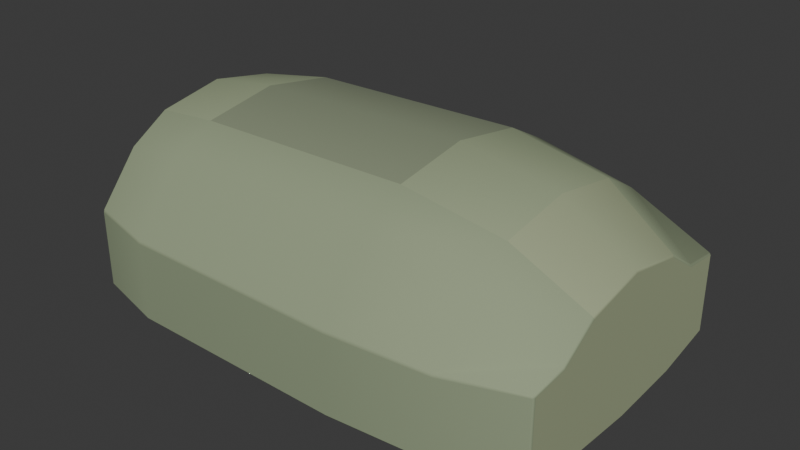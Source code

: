 # Source: authored_sherman_chassis_v1.blend  (saved by Blender 4.3.34; exported with 4.5.12 LTS)
import bpy
from mathutils import Matrix  # noqa: F401  (used for matrix-valued properties, if any)

bpy.ops.wm.read_factory_settings(use_empty=True)
scene = bpy.context.scene
scene.name = 'Scene'

# ---- collections
col_collection = bpy.data.collections.new('Collection'); scene.collection.children.link(col_collection)

# ---- materials (node trees are filled in below, after node groups)
mat_hull_glacis = bpy.data.materials.new('hull_glacis')
mat_hull_left = bpy.data.materials.new('hull_left')
mat_hull_right = bpy.data.materials.new('hull_right')
mat_hull_rear = bpy.data.materials.new('hull_rear')
mat_engine_deck = bpy.data.materials.new('engine_deck')
mat_sponson_left = bpy.data.materials.new('sponson_left')
mat_sponson_right = bpy.data.materials.new('sponson_right')
mat_turret_ring_cap = bpy.data.materials.new('turret_ring_cap')
mat_belly_shadow = bpy.data.materials.new('belly_shadow')

# ---- material node trees
mat_hull_glacis.use_nodes = True; mat_hull_glacis.node_tree.nodes.clear()
_N = mat_hull_glacis.node_tree.nodes; _L = mat_hull_glacis.node_tree.links
n0 = _N.new('ShaderNodeBsdfPrincipled'); n0.name = 'Principled BSDF'; n0.location = (10, 300)
n0.inputs[0].default_value = (0.36, 0.41, 0.25, 1.0)
n0.inputs[1].default_value = 0.08
n0.inputs[2].default_value = 0.88
n1 = _N.new('ShaderNodeOutputMaterial'); n1.name = 'Material Output'; n1.location = (300, 300)
_L.new(n0.outputs[0], n1.inputs[0])
n1.is_active_output = True
mat_hull_left.use_nodes = True; mat_hull_left.node_tree.nodes.clear()
_N = mat_hull_left.node_tree.nodes; _L = mat_hull_left.node_tree.links
n0 = _N.new('ShaderNodeBsdfPrincipled'); n0.name = 'Principled BSDF'; n0.location = (10, 300)
n0.inputs[0].default_value = (0.31, 0.37, 0.23, 1.0)
n0.inputs[1].default_value = 0.08
n0.inputs[2].default_value = 0.88
n1 = _N.new('ShaderNodeOutputMaterial'); n1.name = 'Material Output'; n1.location = (300, 300)
_L.new(n0.outputs[0], n1.inputs[0])
n1.is_active_output = True
mat_hull_right.use_nodes = True; mat_hull_right.node_tree.nodes.clear()
_N = mat_hull_right.node_tree.nodes; _L = mat_hull_right.node_tree.links
n0 = _N.new('ShaderNodeBsdfPrincipled'); n0.name = 'Principled BSDF'; n0.location = (10, 300)
n0.inputs[0].default_value = (0.31, 0.37, 0.23, 1.0)
n0.inputs[1].default_value = 0.08
n0.inputs[2].default_value = 0.88
n1 = _N.new('ShaderNodeOutputMaterial'); n1.name = 'Material Output'; n1.location = (300, 300)
_L.new(n0.outputs[0], n1.inputs[0])
n1.is_active_output = True
mat_hull_rear.use_nodes = True; mat_hull_rear.node_tree.nodes.clear()
_N = mat_hull_rear.node_tree.nodes; _L = mat_hull_rear.node_tree.links
n0 = _N.new('ShaderNodeBsdfPrincipled'); n0.name = 'Principled BSDF'; n0.location = (10, 300)
n0.inputs[0].default_value = (0.28, 0.32, 0.2, 1.0)
n0.inputs[1].default_value = 0.08
n0.inputs[2].default_value = 0.88
n1 = _N.new('ShaderNodeOutputMaterial'); n1.name = 'Material Output'; n1.location = (300, 300)
_L.new(n0.outputs[0], n1.inputs[0])
n1.is_active_output = True
mat_engine_deck.use_nodes = True; mat_engine_deck.node_tree.nodes.clear()
_N = mat_engine_deck.node_tree.nodes; _L = mat_engine_deck.node_tree.links
n0 = _N.new('ShaderNodeBsdfPrincipled'); n0.name = 'Principled BSDF'; n0.location = (10, 300)
n0.inputs[0].default_value = (0.33, 0.39, 0.24, 1.0)
n0.inputs[1].default_value = 0.08
n0.inputs[2].default_value = 0.88
n1 = _N.new('ShaderNodeOutputMaterial'); n1.name = 'Material Output'; n1.location = (300, 300)
_L.new(n0.outputs[0], n1.inputs[0])
n1.is_active_output = True
mat_sponson_left.use_nodes = True; mat_sponson_left.node_tree.nodes.clear()
_N = mat_sponson_left.node_tree.nodes; _L = mat_sponson_left.node_tree.links
n0 = _N.new('ShaderNodeBsdfPrincipled'); n0.name = 'Principled BSDF'; n0.location = (10, 300)
n0.inputs[0].default_value = (0.29, 0.35, 0.22, 1.0)
n0.inputs[1].default_value = 0.08
n0.inputs[2].default_value = 0.88
n1 = _N.new('ShaderNodeOutputMaterial'); n1.name = 'Material Output'; n1.location = (300, 300)
_L.new(n0.outputs[0], n1.inputs[0])
n1.is_active_output = True
mat_sponson_right.use_nodes = True; mat_sponson_right.node_tree.nodes.clear()
_N = mat_sponson_right.node_tree.nodes; _L = mat_sponson_right.node_tree.links
n0 = _N.new('ShaderNodeBsdfPrincipled'); n0.name = 'Principled BSDF'; n0.location = (10, 300)
n0.inputs[0].default_value = (0.29, 0.35, 0.22, 1.0)
n0.inputs[1].default_value = 0.08
n0.inputs[2].default_value = 0.88
n1 = _N.new('ShaderNodeOutputMaterial'); n1.name = 'Material Output'; n1.location = (300, 300)
_L.new(n0.outputs[0], n1.inputs[0])
n1.is_active_output = True
mat_turret_ring_cap.use_nodes = True; mat_turret_ring_cap.node_tree.nodes.clear()
_N = mat_turret_ring_cap.node_tree.nodes; _L = mat_turret_ring_cap.node_tree.links
n0 = _N.new('ShaderNodeBsdfPrincipled'); n0.name = 'Principled BSDF'; n0.location = (10, 300)
n0.inputs[0].default_value = (0.25, 0.29, 0.19, 1.0)
n0.inputs[1].default_value = 0.08
n0.inputs[2].default_value = 0.88
n1 = _N.new('ShaderNodeOutputMaterial'); n1.name = 'Material Output'; n1.location = (300, 300)
_L.new(n0.outputs[0], n1.inputs[0])
n1.is_active_output = True
mat_belly_shadow.use_nodes = True; mat_belly_shadow.node_tree.nodes.clear()
_N = mat_belly_shadow.node_tree.nodes; _L = mat_belly_shadow.node_tree.links
n0 = _N.new('ShaderNodeBsdfPrincipled'); n0.name = 'Principled BSDF'; n0.location = (10, 300)
n0.inputs[0].default_value = (0.12, 0.14, 0.1, 1.0)
n0.inputs[1].default_value = 0.02
n0.inputs[2].default_value = 0.88
n1 = _N.new('ShaderNodeOutputMaterial'); n1.name = 'Material Output'; n1.location = (300, 300)
_L.new(n0.outputs[0], n1.inputs[0])
n1.is_active_output = True

# ---- world
world_world = bpy.data.worlds.new('World'); scene.world = world_world
world_world.use_nodes = True; world_world.node_tree.nodes.clear()
_N = world_world.node_tree.nodes; _L = world_world.node_tree.links
n0 = _N.new('ShaderNodeOutputWorld'); n0.name = 'World Output'; n0.location = (300, 300)
n1 = _N.new('ShaderNodeBackground'); n1.name = 'Background'; n1.location = (10, 300)
n1.inputs[0].default_value = (0.05088, 0.05088, 0.05088, 1.0)
_L.new(n1.outputs[0], n0.inputs[0])
n0.is_active_output = True
world_world.color = (0.05088, 0.05088, 0.05088)
world_world.sun_shadow_jitter_overblur = 0.0

# ---- meshes
me_chassis_watertight_shell_mesh = bpy.data.meshes.new('chassis_watertight_shell_mesh')
me_chassis_watertight_shell_mesh.from_pydata([(-1.74, 0.0, 0.92), (-1.74, 0.486, 0.83), (-1.74, 0.7776, 0.65), (-1.74, 1.08, 0.28), (-1.74, 1.08, -0.3), (-1.74, 0.594, -0.39), (-1.74, 0.0, -0.42), (-1.74, -0.594, -0.39), (-1.74, -1.08, -0.3), (-1.74, -1.08, 0.28), (-1.74, -0.7776, 0.65), (-1.74, -0.486, 0.83), (-1.18, 0.0, 1.0), (-1.18, 0.549, 0.91), (-1.18, 0.8784, 0.73), (-1.18, 1.22, 0.28), (-1.18, 1.22, -0.3), (-1.18, 0.671, -0.39), (-1.18, 0.0, -0.42), (-1.18, -0.671, -0.39), (-1.18, -1.22, -0.3), (-1.18, -1.22, 0.28), (-1.18, -0.8784, 0.73), (-1.18, -0.549, 0.91), (0.45, 0.0, 1.03), (0.45, 0.558, 0.94), (0.45, 0.8928, 0.76), (0.45, 1.24, 0.28), (0.45, 1.24, -0.3), (0.45, 0.682, -0.39), (0.45, 0.0, -0.42), (0.45, -0.682, -0.39), (0.45, -1.24, -0.3), (0.45, -1.24, 0.28), (0.45, -0.8928, 0.76), (0.45, -0.558, 0.94), (1.18, 0.0, 0.9), (1.18, 0.531, 0.81), (1.18, 0.8496, 0.63), (1.18, 1.18, 0.28), (1.18, 1.18, -0.3), (1.18, 0.649, -0.39), (1.18, 0.0, -0.42), (1.18, -0.649, -0.39), (1.18, -1.18, -0.3), (1.18, -1.18, 0.28), (1.18, -0.8496, 0.63), (1.18, -0.531, 0.81), (1.7, 0.0, 0.58), (1.7, 0.45, 0.49), (1.7, 0.72, 0.31), (1.7, 1.0, 0.28), (1.7, 1.0, -0.3), (1.7, 0.55, -0.39), (1.7, 0.0, -0.42), (1.7, -0.55, -0.39), (1.7, -1.0, -0.3), (1.7, -1.0, 0.28), (1.7, -0.72, 0.31), (1.7, -0.45, 0.49)], [], [(11, 10, 9, 8, 7, 6, 5, 4, 3, 2, 1, 0), (48, 49, 50, 51, 52, 53, 54, 55, 56, 57, 58, 59), (0, 1, 13, 12), (1, 2, 14, 13), (2, 3, 15, 14), (3, 4, 16, 15), (4, 5, 17, 16), (5, 6, 18, 17), (6, 7, 19, 18), (7, 8, 20, 19), (8, 9, 21, 20), (9, 10, 22, 21), (10, 11, 23, 22), (11, 0, 12, 23), (12, 13, 25, 24), (13, 14, 26, 25), (14, 15, 27, 26), (15, 16, 28, 27), (16, 17, 29, 28), (17, 18, 30, 29), (18, 19, 31, 30), (19, 20, 32, 31), (20, 21, 33, 32), (21, 22, 34, 33), (22, 23, 35, 34), (23, 12, 24, 35), (24, 25, 37, 36), (25, 26, 38, 37), (26, 27, 39, 38), (27, 28, 40, 39), (28, 29, 41, 40), (29, 30, 42, 41), (30, 31, 43, 42), (31, 32, 44, 43), (32, 33, 45, 44), (33, 34, 46, 45), (34, 35, 47, 46), (35, 24, 36, 47), (36, 37, 49, 48), (37, 38, 50, 49), (38, 39, 51, 50), (39, 40, 52, 51), (40, 41, 53, 52), (41, 42, 54, 53), (42, 43, 55, 54), (43, 44, 56, 55), (44, 45, 57, 56), (45, 46, 58, 57), (46, 47, 59, 58), (47, 36, 48, 59)])
me_chassis_watertight_shell_mesh.polygons.foreach_set('material_index', [3, 0, 4, 2, 2, 6, 8, 8, 8, 8, 5, 1, 1, 4, 7, 2, 2, 6, 8, 8, 8, 8, 5, 1, 1, 7, 4, 2, 2, 6, 8, 8, 8, 8, 5, 1, 1, 4, 0, 2, 2, 6, 8, 8, 8, 8, 5, 1, 1, 0])
_uv = me_chassis_watertight_shell_mesh.uv_layers.new(name='chassis_box_plate_uv')
_uv.uv.foreach_set('vector', [0.065, 0.7905, 0.065, 0.7275, 0.065, 0.598, 0.065, 0.395, 0.065, 0.3635, 0.065, 0.353, 0.065, 0.3635, 0.065, 0.395, 0.065, 0.598, 0.065, 0.7275, 0.065, 0.7905, 0.065, 0.822, 0.925, 0.703, 0.925, 0.6715, 0.925, 0.6085, 0.925, 0.598, 0.925, 0.395, 0.925, 0.3635, 0.925, 0.353, 0.925, 0.3635, 0.925, 0.395, 0.925, 0.598, 0.925, 0.6085, 0.925, 0.6715, 0.065, 0.822, 0.065, 0.7905, 0.205, 0.8185, 0.205, 0.85, 0.065, 0.7905, 0.065, 0.7275, 0.205, 0.7555, 0.205, 0.8185, 0.065, 0.7275, 0.065, 0.598, 0.205, 0.598, 0.205, 0.7555, 0.065, 0.598, 0.065, 0.395, 0.205, 0.395, 0.205, 0.598, 0.065, 0.395, 0.065, 0.3635, 0.205, 0.3635, 0.205, 0.395, 0.065, 0.3635, 0.065, 0.353, 0.205, 0.353, 0.205, 0.3635, 0.065, 0.353, 0.065, 0.3635, 0.205, 0.3635, 0.205, 0.353, 0.065, 0.3635, 0.065, 0.395, 0.205, 0.395, 0.205, 0.3635, 0.065, 0.395, 0.065, 0.598, 0.205, 0.598, 0.205, 0.395, 0.065, 0.598, 0.065, 0.7275, 0.205, 0.7555, 0.205, 0.598, 0.065, 0.7275, 0.065, 0.7905, 0.205, 0.8185, 0.205, 0.7555, 0.065, 0.7905, 0.065, 0.822, 0.205, 0.85, 0.205, 0.8185, 0.205, 0.85, 0.205, 0.8185, 0.6125, 0.829, 0.6125, 0.8605, 0.205, 0.8185, 0.205, 0.7555, 0.6125, 0.766, 0.6125, 0.829, 0.205, 0.7555, 0.205, 0.598, 0.6125, 0.598, 0.6125, 0.766, 0.205, 0.598, 0.205, 0.395, 0.6125, 0.395, 0.6125, 0.598, 0.205, 0.395, 0.205, 0.3635, 0.6125, 0.3635, 0.6125, 0.395, 0.205, 0.3635, 0.205, 0.353, 0.6125, 0.353, 0.6125, 0.3635, 0.205, 0.353, 0.205, 0.3635, 0.6125, 0.3635, 0.6125, 0.353, 0.205, 0.3635, 0.205, 0.395, 0.6125, 0.395, 0.6125, 0.3635, 0.205, 0.395, 0.205, 0.598, 0.6125, 0.598, 0.6125, 0.395, 0.205, 0.598, 0.205, 0.7555, 0.6125, 0.766, 0.6125, 0.598, 0.205, 0.7555, 0.205, 0.8185, 0.6125, 0.829, 0.6125, 0.766, 0.205, 0.8185, 0.205, 0.85, 0.6125, 0.8605, 0.6125, 0.829, 0.6125, 0.8605, 0.6125, 0.829, 0.795, 0.7835, 0.795, 0.815, 0.6125, 0.829, 0.6125, 0.766, 0.795, 0.7205, 0.795, 0.7835, 0.6125, 0.766, 0.6125, 0.598, 0.795, 0.598, 0.795, 0.7205, 0.6125, 0.598, 0.6125, 0.395, 0.795, 0.395, 0.795, 0.598, 0.6125, 0.395, 0.6125, 0.3635, 0.795, 0.3635, 0.795, 0.395, 0.6125, 0.3635, 0.6125, 0.353, 0.795, 0.353, 0.795, 0.3635, 0.6125, 0.353, 0.6125, 0.3635, 0.795, 0.3635, 0.795, 0.353, 0.6125, 0.3635, 0.6125, 0.395, 0.795, 0.395, 0.795, 0.3635, 0.6125, 0.395, 0.6125, 0.598, 0.795, 0.598, 0.795, 0.395, 0.6125, 0.598, 0.6125, 0.766, 0.795, 0.7205, 0.795, 0.598, 0.6125, 0.766, 0.6125, 0.829, 0.795, 0.7835, 0.795, 0.7205, 0.6125, 0.829, 0.6125, 0.8605, 0.795, 0.815, 0.795, 0.7835, 0.795, 0.815, 0.795, 0.7835, 0.925, 0.6715, 0.925, 0.703, 0.795, 0.7835, 0.795, 0.7205, 0.925, 0.6085, 0.925, 0.6715, 0.795, 0.7205, 0.795, 0.598, 0.925, 0.598, 0.925, 0.6085, 0.795, 0.598, 0.795, 0.395, 0.925, 0.395, 0.925, 0.598, 0.795, 0.395, 0.795, 0.3635, 0.925, 0.3635, 0.925, 0.395, 0.795, 0.3635, 0.795, 0.353, 0.925, 0.353, 0.925, 0.3635, 0.795, 0.353, 0.795, 0.3635, 0.925, 0.3635, 0.925, 0.353, 0.795, 0.3635, 0.795, 0.395, 0.925, 0.395, 0.925, 0.3635, 0.795, 0.395, 0.795, 0.598, 0.925, 0.598, 0.925, 0.395, 0.795, 0.598, 0.795, 0.7205, 0.925, 0.6085, 0.925, 0.598, 0.795, 0.7205, 0.795, 0.7835, 0.925, 0.6715, 0.925, 0.6085, 0.795, 0.7835, 0.795, 0.815, 0.925, 0.703, 0.925, 0.6715])
me_chassis_watertight_shell_mesh.materials.append(mat_hull_glacis)
me_chassis_watertight_shell_mesh.materials.append(mat_hull_left)
me_chassis_watertight_shell_mesh.materials.append(mat_hull_right)
me_chassis_watertight_shell_mesh.materials.append(mat_hull_rear)
me_chassis_watertight_shell_mesh.materials.append(mat_engine_deck)
me_chassis_watertight_shell_mesh.materials.append(mat_sponson_left)
me_chassis_watertight_shell_mesh.materials.append(mat_sponson_right)
me_chassis_watertight_shell_mesh.materials.append(mat_turret_ring_cap)
me_chassis_watertight_shell_mesh.materials.append(mat_belly_shadow)
me_chassis_watertight_shell_mesh.update()

# ---- objects
ob_chassis_watertight_shell = bpy.data.objects.new('chassis_watertight_shell', me_chassis_watertight_shell_mesh)
ob_hidden_meshy_reference_not_exported = bpy.data.objects.new('hidden_meshy_reference_not_exported', None)

# ---- transforms, parenting, visibility, modifiers, constraints
ob_chassis_watertight_shell.location = (0.0, 0.0, 0.0)
_m = ob_chassis_watertight_shell.modifiers.new('small_welded_armor_edge_bevel', 'BEVEL')
_m.width = 0.012
_m.width_pct = 0.012
_m = ob_chassis_watertight_shell.modifiers.new('weighted_armor_normals', 'WEIGHTED_NORMAL')
ob_hidden_meshy_reference_not_exported.location = (0.0, 0.0, 0.0)
ob_hidden_meshy_reference_not_exported.hide_viewport = True
ob_hidden_meshy_reference_not_exported.hide_render = True

# ---- collection membership
col_collection.objects.link(ob_chassis_watertight_shell)
col_collection.objects.link(ob_hidden_meshy_reference_not_exported)

# ---- scene / render settings (as saved in the file)
scene.frame_start = 1; scene.frame_end = 250; scene.frame_set(1)
scene.render.engine = 'BLENDER_EEVEE_NEXT'
bpy.context.view_layer.update()

# ---- added for rendering (the .blend has no active camera and no usable light): camera, sun
cam_auto = bpy.data.cameras.new('AutoCamera')
cam_auto.lens = 50.0
cam_auto.sensor_width = 36.0
cam_auto.clip_end = 1000.0
ob_auto_camera = bpy.data.objects.new('AutoCamera', cam_auto)
scene.collection.objects.link(ob_auto_camera)
ob_auto_camera.location = (4.12667, -4.976, 3.62233)
ob_auto_camera.rotation_euler = (1.09748, -7.21219e-08, 0.694738)
scene.camera = ob_auto_camera
light_auto_sun = bpy.data.lights.new('AutoSun', 'SUN')
light_auto_sun.energy = 3.0
light_auto_sun.angle = 0.0523599
ob_auto_sun = bpy.data.objects.new('AutoSun', light_auto_sun)
scene.collection.objects.link(ob_auto_sun)
ob_auto_sun.rotation_euler = (0.872665, 0.174533, 0.523599)
bpy.context.view_layer.update()
